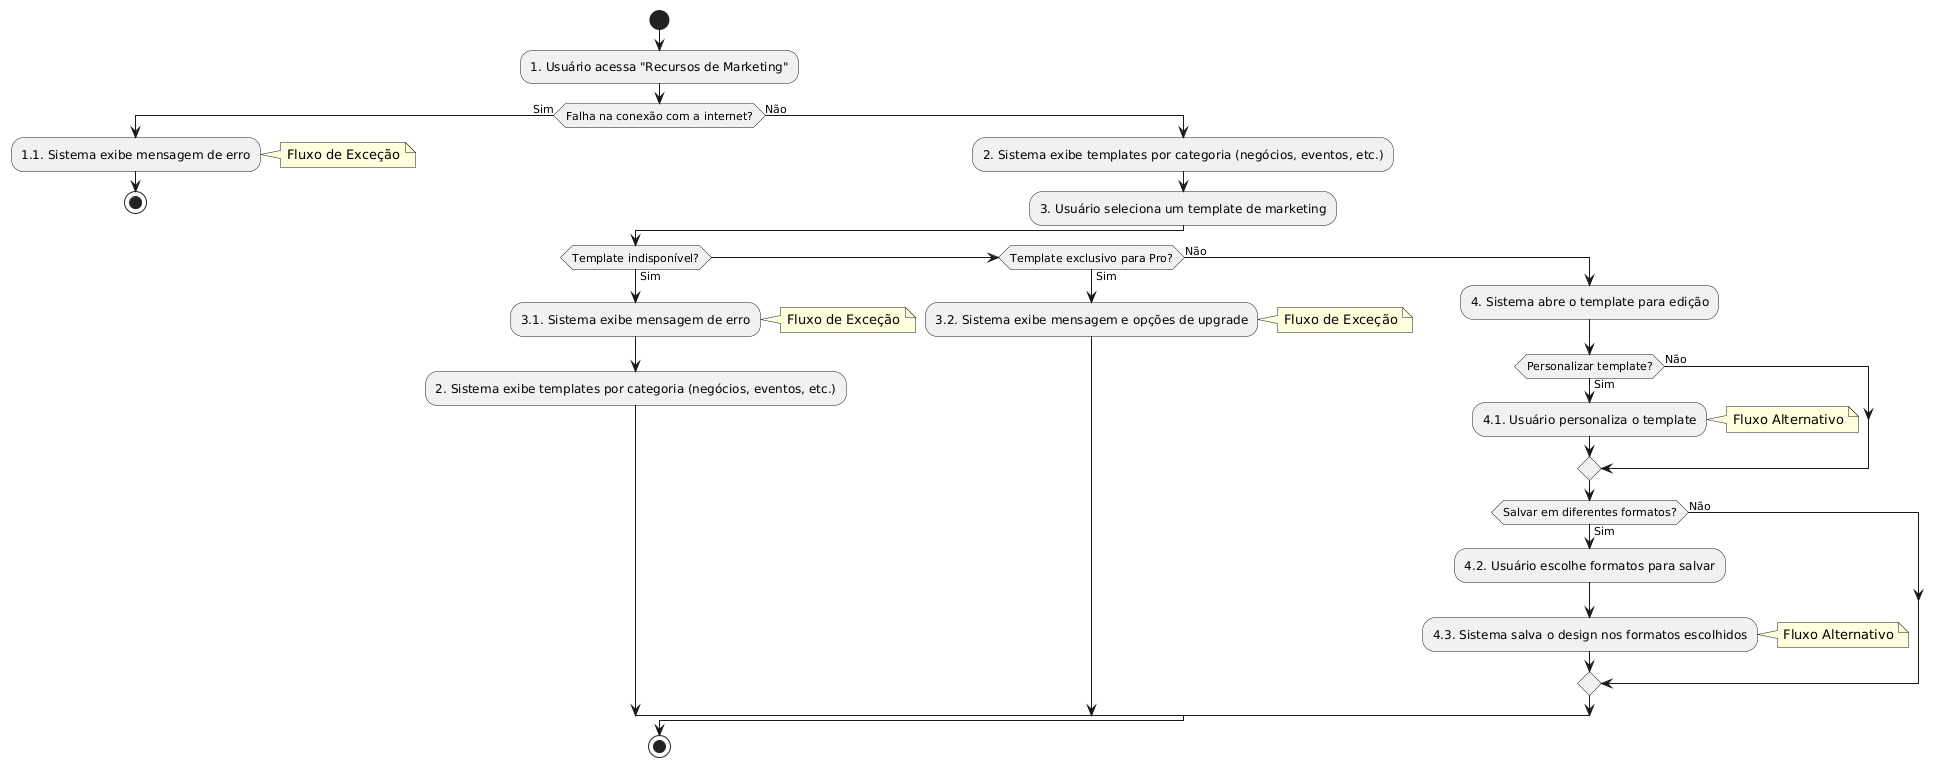

The diagram above was rendered by PlantUML. Its source (embedded in the PNG):
@startuml
start
:1. Usuário acessa "Recursos de Marketing";

if (Falha na conexão com a internet?) then (Sim)
  :1.1. Sistema exibe mensagem de erro;
  note right: Fluxo de Exceção
  stop
else (Não)
  :2. Sistema exibe templates por categoria (negócios, eventos, etc.);
  :3. Usuário seleciona um template de marketing;

  if (Template indisponível?) then (Sim)
    :3.1. Sistema exibe mensagem de erro;
    note right: Fluxo de Exceção
    :2. Sistema exibe templates por categoria (negócios, eventos, etc.);
  elseif (Template exclusivo para Pro?) then (Sim)
    :3.2. Sistema exibe mensagem e opções de upgrade;
    note right: Fluxo de Exceção
  else (Não)
    :4. Sistema abre o template para edição;

    if (Personalizar template?) then (Sim)
      :4.1. Usuário personaliza o template;
      note right: Fluxo Alternativo
    else (Não)
    endif

    if (Salvar em diferentes formatos?) then (Sim)
      :4.2. Usuário escolhe formatos para salvar;
      :4.3. Sistema salva o design nos formatos escolhidos;
      note right: Fluxo Alternativo
    else (Não)
    endif
  endif
endif
stop
@enduml